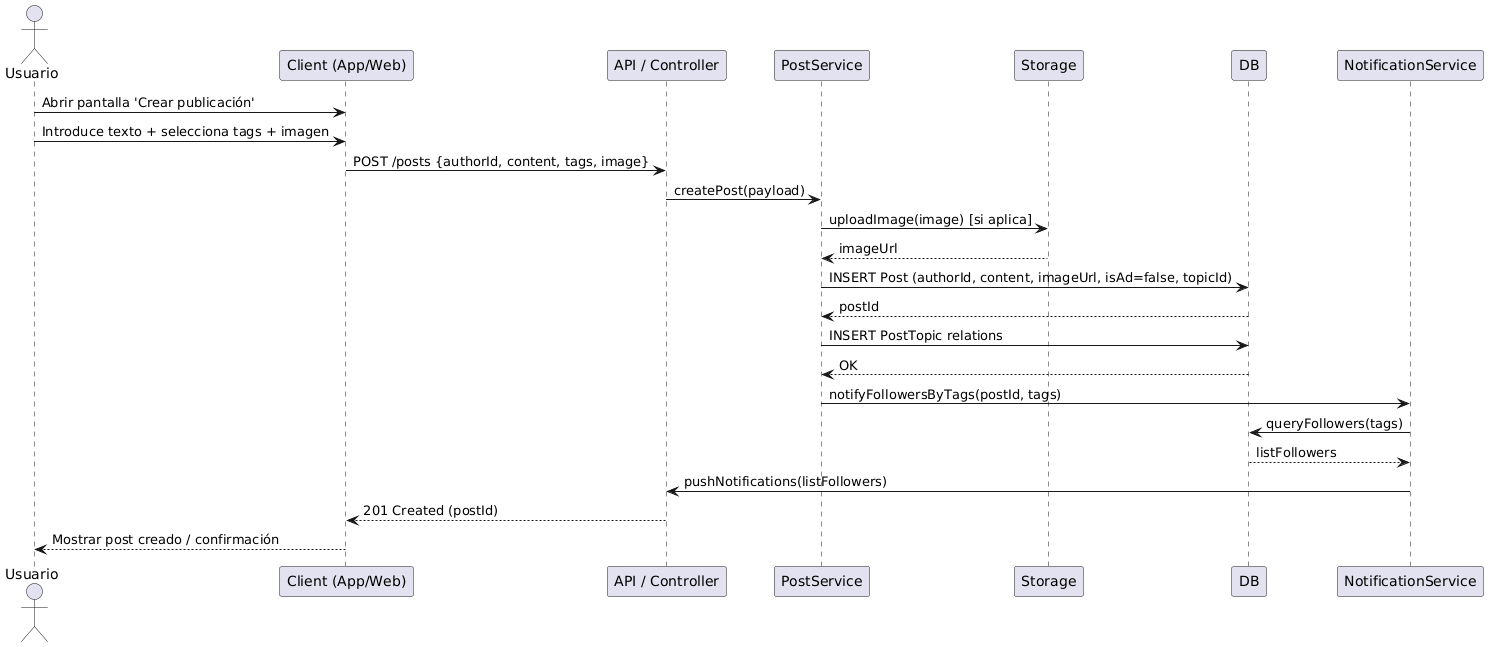

The diagram above was rendered by PlantUML. Its source (embedded in the PNG):
@startuml
actor Usuario
participant "Client (App/Web)" as Client
participant "API / Controller" as API
participant "PostService" as PostService
participant "Storage" as Storage
participant "DB" as DB
participant "NotificationService" as Notify

Usuario -> Client : Abrir pantalla 'Crear publicación'
Usuario -> Client : Introduce texto + selecciona tags + imagen
Client -> API : POST /posts {authorId, content, tags, image}
API -> PostService : createPost(payload)
PostService -> Storage : uploadImage(image) [si aplica]
Storage --> PostService : imageUrl
PostService -> DB : INSERT Post (authorId, content, imageUrl, isAd=false, topicId)
DB --> PostService : postId
PostService -> DB : INSERT PostTopic relations
DB --> PostService : OK
PostService -> Notify : notifyFollowersByTags(postId, tags)
Notify -> DB : queryFollowers(tags)
DB --> Notify : listFollowers
Notify -> API : pushNotifications(listFollowers)
API --> Client : 201 Created (postId)
Client --> Usuario : Mostrar post creado / confirmación
@enduml